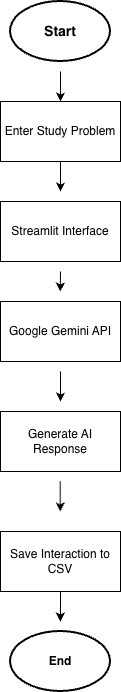

The diagram above was exported from draw.io. Its source (the exported page's mxGraphModel, read from the mxfile embedded in the PNG):
<mxGraphModel dx="1128" dy="707" grid="1" gridSize="10" guides="1" tooltips="1" connect="1" arrows="1" fold="1" page="1" pageScale="1" pageWidth="827" pageHeight="1169" math="0" shadow="0">
  <root>
    <mxCell id="0" />
    <mxCell id="1" parent="0" />
    <mxCell id="rbhvwHRZhMBGlBsofeAa-2" parent="1" style="strokeWidth=2;html=1;shape=mxgraph.flowchart.start_1;whiteSpace=wrap;" value="&lt;font style=&quot;font-size: 14px;&quot;&gt;&lt;b&gt;Start&lt;/b&gt;&lt;/font&gt;" vertex="1">
      <mxGeometry height="60" width="100" x="330" y="10" as="geometry" />
    </mxCell>
    <mxCell id="rbhvwHRZhMBGlBsofeAa-3" parent="1" style="rounded=0;whiteSpace=wrap;html=1;" value="&lt;meta charset=&quot;utf-8&quot;&gt;Google Gemini API" vertex="1">
      <mxGeometry height="60" width="120" x="320" y="310" as="geometry" />
    </mxCell>
    <mxCell id="rbhvwHRZhMBGlBsofeAa-4" parent="1" style="rounded=0;whiteSpace=wrap;html=1;" value="&lt;meta charset=&quot;utf-8&quot;&gt;Streamlit Interface" vertex="1">
      <mxGeometry height="60" width="120" x="320" y="210" as="geometry" />
    </mxCell>
    <mxCell id="rbhvwHRZhMBGlBsofeAa-5" parent="1" style="rounded=0;whiteSpace=wrap;html=1;" value="Enter Study Problem" vertex="1">
      <mxGeometry height="60" width="120" x="320" y="110" as="geometry" />
    </mxCell>
    <mxCell id="rbhvwHRZhMBGlBsofeAa-6" parent="1" style="rounded=0;whiteSpace=wrap;html=1;" value="Generate AI Response" vertex="1">
      <mxGeometry height="60" width="120" x="320" y="420" as="geometry" />
    </mxCell>
    <mxCell id="rbhvwHRZhMBGlBsofeAa-7" parent="1" style="rounded=0;whiteSpace=wrap;html=1;" value="&lt;meta charset=&quot;utf-8&quot;&gt;Save Interaction to CSV" vertex="1">
      <mxGeometry height="60" width="120" x="320" y="540" as="geometry" />
    </mxCell>
    <mxCell id="rbhvwHRZhMBGlBsofeAa-9" parent="1" style="strokeWidth=2;html=1;shape=mxgraph.flowchart.start_1;whiteSpace=wrap;" value="&lt;b&gt;End&lt;/b&gt;" vertex="1">
      <mxGeometry height="60" width="100" x="330" y="640" as="geometry" />
    </mxCell>
    <mxCell id="rbhvwHRZhMBGlBsofeAa-10" edge="1" parent="1" style="endArrow=classic;html=1;rounded=0;entryX=0.5;entryY=0;entryDx=0;entryDy=0;" target="rbhvwHRZhMBGlBsofeAa-5" value="">
      <mxGeometry height="50" relative="1" width="50" as="geometry">
        <Array as="points">
          <mxPoint x="380" y="90" />
        </Array>
        <mxPoint x="380" y="80" as="sourcePoint" />
        <mxPoint x="390" y="90" as="targetPoint" />
      </mxGeometry>
    </mxCell>
    <mxCell id="rbhvwHRZhMBGlBsofeAa-15" edge="1" parent="1" source="rbhvwHRZhMBGlBsofeAa-5" style="endArrow=classic;html=1;rounded=0;exitX=0.5;exitY=1;exitDx=0;exitDy=0;" value="">
      <mxGeometry height="50" relative="1" width="50" as="geometry">
        <Array as="points">
          <mxPoint x="380" y="180" />
          <mxPoint x="380" y="190" />
        </Array>
        <mxPoint x="364" y="200" as="sourcePoint" />
        <mxPoint x="380" y="200" as="targetPoint" />
      </mxGeometry>
    </mxCell>
    <mxCell id="rbhvwHRZhMBGlBsofeAa-16" edge="1" parent="1" style="endArrow=classic;html=1;rounded=0;" value="">
      <mxGeometry height="50" relative="1" width="50" as="geometry">
        <mxPoint x="380" y="280" as="sourcePoint" />
        <mxPoint x="379.75" y="300" as="targetPoint" />
      </mxGeometry>
    </mxCell>
    <mxCell id="rbhvwHRZhMBGlBsofeAa-18" edge="1" parent="1" style="endArrow=classic;html=1;rounded=0;" value="">
      <mxGeometry height="50" relative="1" width="50" as="geometry">
        <mxPoint x="380" y="380" as="sourcePoint" />
        <mxPoint x="380" y="410" as="targetPoint" />
      </mxGeometry>
    </mxCell>
    <mxCell id="rbhvwHRZhMBGlBsofeAa-19" edge="1" parent="1" style="endArrow=classic;html=1;rounded=0;" value="">
      <mxGeometry height="50" relative="1" width="50" as="geometry">
        <mxPoint x="379.71" y="490" as="sourcePoint" />
        <mxPoint x="379.71" y="520" as="targetPoint" />
      </mxGeometry>
    </mxCell>
    <mxCell id="rbhvwHRZhMBGlBsofeAa-20" edge="1" parent="1" style="endArrow=classic;html=1;rounded=0;" value="">
      <mxGeometry height="50" relative="1" width="50" as="geometry">
        <Array as="points">
          <mxPoint x="379.92" y="620" />
        </Array>
        <mxPoint x="379.92" y="600" as="sourcePoint" />
        <mxPoint x="379.92" y="630" as="targetPoint" />
      </mxGeometry>
    </mxCell>
  </root>
</mxGraphModel>